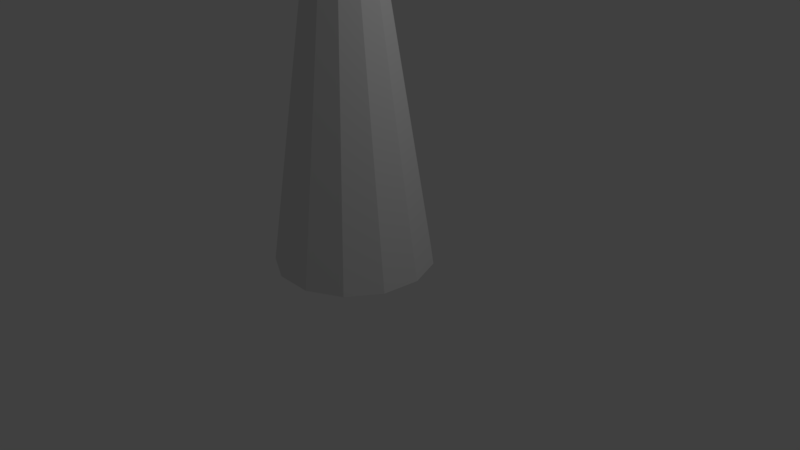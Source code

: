 # Source: torre.blend  (saved by Blender 2.77.0; exported with 4.5.12 LTS)
import bpy
from mathutils import Matrix  # noqa: F401  (used for matrix-valued properties, if any)

bpy.ops.wm.read_factory_settings(use_empty=True)
scene = bpy.context.scene
scene.name = 'Scene'

# ---- collections
col_collection_1 = bpy.data.collections.new('Collection 1'); scene.collection.children.link(col_collection_1)

# ---- world
world_world = bpy.data.worlds.new('World'); scene.world = world_world
world_world.color = (0.05088, 0.05088, 0.05088)
world_world.use_sun_shadow = False
world_world.sun_shadow_jitter_overblur = 0.0
world_world.cycles.sampling_method = 'MANUAL'

# ---- cameras
cam_camera = bpy.data.cameras.new('Camera')
cam_camera.clip_end = 100.0
cam_camera.lens = 35.0
cam_camera.sensor_width = 32.0
cam_camera.sensor_height = 18.0
cam_camera.ortho_scale = 7.314
cam_camera.dof.focus_distance = 0.0
cam_camera.dof.aperture_fstop = 128.0

# ---- lights
light_lamp = bpy.data.lights.new('Lamp', 'POINT')
light_lamp.transmission_factor = 0.0
light_lamp.cutoff_distance = 30.0
light_lamp.energy = 100.0
light_lamp.shadow_buffer_clip_start = 1.001
light_lamp.shadow_soft_size = 0.1
light_lamp.shadow_maximum_resolution = 0.006
light_lamp.use_absolute_resolution = True

# ---- meshes
me_cilindro = bpy.data.meshes.new('Cilindro')
me_cilindro.from_pydata([(0.0, 0.9244, 0.08668), (2.373e-08, 0.3797, 3.661), (0.4647, 0.8098, 0.08668), (0.2116, 0.3275, 3.661), (0.823, 0.4925, 0.08668), (0.3747, 0.183, 3.661), (0.9927, 0.04493, 0.08668), (0.4519, -0.02073, 3.661), (0.935, -0.4302, 0.08668), (0.4257, -0.2371, 3.661), (0.6631, -0.8241, 0.08668), (0.3019, -0.4164, 3.661), (0.2393, -1.047, 0.08668), (0.109, -0.5176, 3.661), (-0.2393, -1.047, 0.08668), (-0.109, -0.5176, 3.661), (-0.6631, -0.8241, 0.08668), (-0.3019, -0.4164, 3.661), (-0.935, -0.4302, 0.08668), (-0.4257, -0.2371, 3.661), (-0.9927, 0.04493, 0.08668), (-0.4519, -0.02073, 3.661), (-0.823, 0.4925, 0.08668), (-0.3747, 0.183, 3.661), (-0.4647, 0.8098, 0.08668), (-0.2116, 0.3275, 3.661)], [], [(0, 1, 3, 2), (2, 3, 5, 4), (4, 5, 7, 6), (6, 7, 9, 8), (8, 9, 11, 10), (10, 11, 13, 12), (12, 13, 15, 14), (14, 15, 17, 16), (16, 17, 19, 18), (18, 19, 21, 20), (20, 21, 23, 22), (3, 1, 25, 23, 21, 19, 17, 15, 13, 11, 9, 7, 5), (22, 23, 25, 24), (24, 25, 1, 0), (0, 2, 4, 6, 8, 10, 12, 14, 16, 18, 20, 22, 24)])
me_cilindro.use_remesh_preserve_volume = False
me_cilindro.use_remesh_preserve_attributes = False
me_cilindro.use_mirror_vertex_groups = False
me_cilindro.update()

# ---- objects
ob_cilindro = bpy.data.objects.new('Cilindro', me_cilindro)
ob_lamp = bpy.data.objects.new('Lamp', light_lamp)
ob_camera = bpy.data.objects.new('Camera', cam_camera)

# ---- transforms, parenting, visibility, modifiers, constraints
ob_cilindro.location = (0.0, -0.2337, 0.0)
ob_cilindro.lineart.crease_threshold = 0.0
ob_lamp.location = (4.076, 1.005, 5.904)
ob_lamp.rotation_euler = (0.6503, 0.05522, 1.866)
ob_lamp.lock_rotations_4d = False
ob_lamp.empty_display_type = 'ARROWS'
ob_lamp.color = (0.0, 0.0, 0.0, 0.0)
ob_lamp.lineart.crease_threshold = 0.0
ob_camera.location = (7.481, -6.508, 5.344)
ob_camera.rotation_euler = (1.109, 0.01082, 0.8149)
ob_camera.lock_rotations_4d = False
ob_camera.empty_display_type = 'ARROWS'
ob_camera.color = (0.0, 0.0, 0.0, 0.0)
ob_camera.display_type = 'WIRE'
ob_camera.lineart.crease_threshold = 0.0

# ---- collection membership
col_collection_1.objects.link(ob_cilindro)
col_collection_1.objects.link(ob_lamp)
col_collection_1.objects.link(ob_camera)

# ---- scene / render settings (as saved in the file)
scene.camera = ob_camera
scene.frame_start = 1; scene.frame_end = 250; scene.frame_set(1)
scene.render.engine = 'BLENDER_EEVEE_NEXT'
scene.render.resolution_percentage = 50
scene.render.dither_intensity = 0.0
scene.cycles.use_denoising = False
scene.cycles.samples = 128
scene.cycles.sampling_pattern = 'TABULATED_SOBOL'
scene.cycles.light_sampling_threshold = 0.0
scene.cycles.use_adaptive_sampling = False
scene.cycles.use_light_tree = False
scene.cycles.blur_glossy = 0.0
scene.cycles.sample_clamp_indirect = 0.0
scene.view_settings.view_transform = 'Standard'
bpy.context.view_layer.update()
